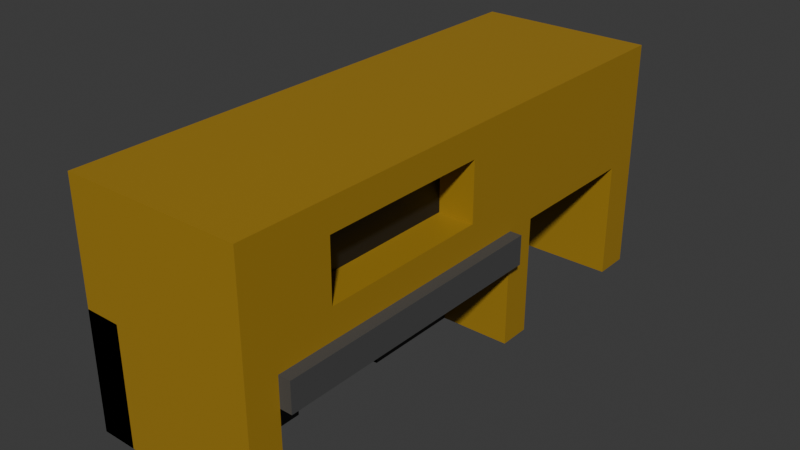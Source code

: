 # Source: Edificio-4.blend  (saved by Blender 4.5.87; exported with 4.5.12 LTS)
import bpy
from mathutils import Matrix  # noqa: F401  (used for matrix-valued properties, if any)

bpy.ops.wm.read_factory_settings(use_empty=True)
scene = bpy.context.scene
scene.name = 'Scene'

# ---- collections
col_collection = bpy.data.collections.new('Collection'); scene.collection.children.link(col_collection)

# ---- materials (node trees are filled in below, after node groups)
mat_base = bpy.data.materials.new('BASE')
mat_ventanas_puertas = bpy.data.materials.new('Ventanas/Puertas')
mat_cartel = bpy.data.materials.new('Cartel')

# ---- material node trees
mat_base.use_nodes = True; mat_base.node_tree.nodes.clear()
_N = mat_base.node_tree.nodes; _L = mat_base.node_tree.links
n0 = _N.new('ShaderNodeBsdfPrincipled'); n0.name = 'Principled BSDF'; n0.location = (-200, 100)
n0.inputs[0].default_value = (0.3663, 0.2147, 0.01116, 1.0)
n1 = _N.new('ShaderNodeOutputMaterial'); n1.name = 'Material Output'; n1.location = (200, 100)
_L.new(n0.outputs[0], n1.inputs[0])
n1.is_active_output = True
mat_ventanas_puertas.use_nodes = True; mat_ventanas_puertas.node_tree.nodes.clear()
_N = mat_ventanas_puertas.node_tree.nodes; _L = mat_ventanas_puertas.node_tree.links
n0 = _N.new('ShaderNodeBsdfPrincipled'); n0.name = 'Principled BSDF'; n0.location = (-200, 100)
n0.inputs[0].default_value = (0.01022, 0.01022, 0.01022, 1.0)
n1 = _N.new('ShaderNodeOutputMaterial'); n1.name = 'Material Output'; n1.location = (200, 100)
_L.new(n0.outputs[0], n1.inputs[0])
n1.is_active_output = True
mat_cartel.use_nodes = True; mat_cartel.node_tree.nodes.clear()
_N = mat_cartel.node_tree.nodes; _L = mat_cartel.node_tree.links
n0 = _N.new('ShaderNodeBsdfPrincipled'); n0.name = 'Principled BSDF'; n0.location = (-200, 100)
n0.inputs[0].default_value = (0.07199, 0.07199, 0.07199, 1.0)
n1 = _N.new('ShaderNodeOutputMaterial'); n1.name = 'Material Output'; n1.location = (200, 100)
_L.new(n0.outputs[0], n1.inputs[0])
n1.is_active_output = True

# ---- world
world_world = bpy.data.worlds.new('World'); scene.world = world_world
world_world.use_nodes = True; world_world.node_tree.nodes.clear()
_N = world_world.node_tree.nodes; _L = world_world.node_tree.links
n0 = _N.new('ShaderNodeOutputWorld'); n0.name = 'World Output'; n0.location = (200, 100)
n1 = _N.new('ShaderNodeBackground'); n1.name = 'Background'; n1.location = (-200, 100)
n1.inputs[0].default_value = (0.05088, 0.05088, 0.05088, 1.0)
_L.new(n1.outputs[0], n0.inputs[0])
n0.is_active_output = True
world_world.color = (0.05088, 0.05088, 0.05088)
world_world.sun_shadow_jitter_overblur = 0.0

# ---- meshes
me_plane = bpy.data.meshes.new('Plane')
me_plane.from_pydata([(1.0, -1.0, 0.0), (1.0, 1.0, 0.0), (1.0, 0.2, 0.0), (1.0, 0.32, 0.0), (1.0, 0.864, 0.0), (0.0, -1.0, 0.0), (0.0, 1.0, 0.0), (0.0, 0.32, 0.0), (0.0, 0.864, 0.0), (1.0, -0.88, 0.0), (1.0, 1.0, 1.333), (0.0, -0.556, 0.0), (1.0, 0.32, 1.333), (0.0, -0.178, 0.0), (0.6, 0.2, 0.0), (0.6, -0.88, 0.0), (0.6, -0.556, 0.0), (0.6, -0.178, 0.0), (1.0, -1.0, 0.6667), (1.0, 1.0, 0.6667), (0.0, -1.0, 0.6667), (0.0, 1.0, 0.6667), (1.0, -1.0, 1.333), (1.0, -0.88, 0.5), (0.6, -0.178, 0.5), (0.6, -0.556, 0.5), (0.6, -0.88, 0.5), (0.6, 0.2, 0.5), (1.0, -1.0, 0.6667), (1.0, 1.0, 0.6667), (1.0, 0.2, 0.6667), (1.0, 0.32, 0.6667), (1.0, 0.864, 0.6667), (1.0, -0.88, 0.6667), (1.0, 0.2, 1.333), (0.6, -0.88, 0.5), (0.6, -0.556, 0.5), (0.6, -0.178, 0.5), (1.0, 0.2, 0.0), (0.6, 0.2, 0.0), (1.0, 0.2, 0.5), (0.6, 0.2, 0.5), (1.0, 0.32, 0.6667), (0.0, 0.32, 0.6667), (1.0, 0.864, 0.6667), (0.0, 0.864, 0.6667), (0.0, -0.556, 0.6667), (0.6, -0.556, 0.6667), (0.0, -0.178, 0.6667), (0.6, -0.178, 0.6667), (1.0, -0.88, 1.333), (1.067, -0.88, 0.5), (1.0, 0.864, 1.333), (1.067, 0.2, 0.5), (1.0, 0.2, 1.333), (1.067, -0.88, 0.6667), (1.0, -0.88, 1.333), (1.067, 0.2, 0.6667), (1.0, 0.864, 1.333), (1.0, -0.88, 0.6667), (1.0, 0.32, 1.333), (1.0, 0.2, 0.6667), (0.0, -1.0, 1.333), (0.0, 1.0, 1.333), (0.2667, -0.556, 0.0), (0.2667, -0.178, 0.0), (0.2667, -0.556, 0.6667), (0.2667, -0.178, 0.6667), (0.2, 0.32, 0.0), (0.2, 0.864, 0.0), (0.2, 0.2, 0.0), (0.2, -0.178, 0.0), (0.2, 1.0, 0.0), (0.2, -1.0, 0.0), (0.2, -0.88, 0.0), (0.2, -0.556, 0.0), (0.2, -1.0, 0.6667), (0.2, 1.0, 0.6667), (1.0, -0.96, 1.333), (1.0, -0.92, 1.333), (1.0, -0.016, 1.333), (1.0, -0.232, 1.333), (1.0, -0.448, 1.333), (1.0, -0.664, 1.333), (1.0, 0.224, 1.333), (1.0, 0.248, 1.333), (1.0, 0.272, 1.333), (1.0, 0.296, 1.333), (1.0, -0.016, 0.6667), (1.0, -0.664, 0.8333), (1.0, -0.664, 1.167), (0.8, -0.664, 1.167), (0.8, -0.664, 0.8333), (0.8, -0.016, 1.167), (0.8, -0.016, 0.8333), (1.0, -0.016, 0.8333), (1.0, -0.016, 1.167)], [(60, 50)], [(8, 4, 1, 6), (17, 49, 67, 65), (42, 44, 58, 60), (32, 29, 10, 52), (15, 35, 23, 9), (38, 40, 41, 39), (0, 18, 20, 5), (14, 27, 24, 17), (28, 33, 50, 79, 78, 22), (6, 21, 19, 1), (16, 25, 26, 15), (9, 33, 28, 0), (1, 29, 32, 4), (2, 14, 39, 38), (3, 7, 43, 42), (8, 4, 44, 45), (40, 53, 51, 23, 35, 36, 37, 41), (16, 11, 46, 47), (13, 17, 49, 48), (43, 45, 44, 42), (80, 54, 34, 84), (58, 50, 79, 78, 22, 60), (51, 55, 59, 23), (40, 61, 57, 53), (10, 58, 63, 52), (10, 63, 58, 52), (62, 22, 78, 79, 50, 58, 63), (65, 67, 66, 64), (47, 16, 64, 66), (49, 47, 66, 67), (20, 18, 22, 62), (73, 74, 75, 71, 70, 68, 69, 72, 77, 76), (20, 5, 73, 76), (6, 21, 77, 72), (21, 63, 10, 19), (57, 61, 88, 59, 55), (53, 57, 55, 51), (56, 83, 87, 12), (83, 82, 86, 87), (82, 81, 85, 86), (81, 80, 84, 85), (96, 90, 91, 93), (30, 31, 12, 87, 86, 85, 84, 34), (3, 31, 30, 2), (95, 96, 93, 94), (89, 95, 94, 92), (94, 93, 91, 92), (90, 89, 92, 91), (88, 61, 54, 80, 96, 95), (59, 88, 95, 89, 90, 96, 80, 81, 82, 83, 56)])
me_plane.polygons.foreach_set('material_index', [0, 0, 0, 0, 0, 0, 0, 1, 0, 0, 1, 0, 0, 0, 0, 0, 0, 0, 0, 0, 0, 0, 2, 2, 0, 0, 0, 1, 0, 0, 0, 1, 0, 0, 0, 2, 2, 0, 0, 0, 0, 0, 0, 0, 0, 0, 1, 0, 0, 0])
_uv = me_plane.uv_layers.new(name='UVMap')
_uv.uv.foreach_set('vector', [0.5, 0.932, 1.0, 0.932, 1.0, 1.0, 0.5, 1.0, 0.8, 0.411, 0.8, 0.411, 0.8, 0.411, 0.8, 0.411, 1.0, 0.66, 1.0, 0.932, 1.0, 0.932, 1.0, 0.66, 1.0, 0.932, 1.0, 1.0, 1.0, 1.0, 1.0, 0.932, 0.8, 0.06, 0.8, 0.06, 1.0, 0.06, 1.0, 0.06, 1.0, 0.6, 1.0, 0.6, 0.8, 0.6, 0.8, 0.6, 1.0, 0.0, 1.0, 0.0, 0.5, 0.0, 0.5, 0.0, 0.8, 0.6, 0.8, 0.6, 0.8, 0.411, 0.8, 0.411, 1.0, 0.0, 1.0, 0.06, 1.0, 0.06, 1.0, 0.04, 1.0, 0.02, 1.0, 0.0, 0.5, 1.0, 0.5, 1.0, 1.0, 1.0, 1.0, 1.0, 0.8, 0.222, 0.8, 0.222, 0.8, 0.06, 0.8, 0.06, 1.0, 0.06, 1.0, 0.06, 1.0, 0.0, 1.0, 0.0, 1.0, 1.0, 1.0, 1.0, 1.0, 0.932, 1.0, 0.932, 1.0, 0.6, 0.8, 0.6, 0.8, 0.6, 1.0, 0.6, 1.0, 0.66, 0.5, 0.66, 0.5, 0.66, 1.0, 0.66, 0.5, 0.932, 1.0, 0.932, 1.0, 0.932, 0.5, 0.932, 1.0, 0.6, 1.0, 0.6, 1.0, 0.06, 1.0, 0.06, 0.8, 0.06, 0.8, 0.222, 0.8, 0.411, 0.8, 0.6, 0.8, 0.222, 0.5, 0.222, 0.5, 0.222, 0.8, 0.222, 0.5, 0.411, 0.8, 0.411, 0.8, 0.411, 0.5, 0.411, 0.5, 0.66, 0.5, 0.932, 1.0, 0.932, 1.0, 0.66, 1.0, 0.492, 1.0, 0.6, 1.0, 0.6, 1.0, 0.612, 1.0, 0.932, 1.0, 0.06, 1.0, 0.04, 1.0, 0.02, 1.0, 0.0, 1.0, 0.66, 1.0, 0.06, 1.0, 0.06, 1.0, 0.06, 1.0, 0.06, 1.0, 0.6, 1.0, 0.6, 1.0, 0.6, 1.0, 0.6, 1.0, 1.0, 1.0, 0.932, 0.5, 1.0, 1.0, 0.932, 1.0, 1.0, 0.5, 1.0, 1.0, 0.932, 1.0, 0.932, 0.5, 0.0, 1.0, 0.0, 1.0, 0.02, 1.0, 0.04, 1.0, 0.06, 1.0, 0.932, 0.5, 1.0, 0.8, 0.411, 0.8, 0.411, 0.8, 0.222, 0.8, 0.222, 0.8, 0.222, 0.8, 0.222, 0.8, 0.222, 0.8, 0.222, 0.0, 0.0, 0.0, 0.0, 0.0, 0.0, 0.0, 0.0, 0.5, 0.0, 1.0, 0.0, 1.0, 0.0, 0.5, 0.0, 0.5, 0.0, 0.5, 0.06, 0.5, 0.222, 0.5, 0.411, 0.5, 0.6, 0.5, 0.66, 0.5, 0.932, 0.5, 1.0, 0.5, 1.0, 0.5, 0.0, 0.5, 0.0, 0.5, 0.0, 0.5, 0.0, 0.5, 0.0, 0.5, 1.0, 0.5, 1.0, 0.5, 1.0, 0.5, 1.0, 0.5, 1.0, 0.5, 1.0, 1.0, 1.0, 1.0, 1.0, 1.0, 0.6, 1.0, 0.6, 1.0, 0.492, 1.0, 0.06, 1.0, 0.06, 1.0, 0.6, 1.0, 0.6, 1.0, 0.06, 1.0, 0.06, 1.0, 0.06, 1.0, 0.168, 1.0, 0.648, 1.0, 0.66, 1.0, 0.168, 1.0, 0.276, 1.0, 0.636, 1.0, 0.648, 1.0, 0.276, 1.0, 0.384, 1.0, 0.624, 1.0, 0.636, 1.0, 0.384, 1.0, 0.492, 1.0, 0.612, 1.0, 0.624, 1.0, 0.492, 1.0, 0.168, 1.0, 0.168, 1.0, 0.492, 1.0, 0.6, 1.0, 0.66, 1.0, 0.66, 1.0, 0.648, 1.0, 0.636, 1.0, 0.624, 1.0, 0.612, 1.0, 0.6, 1.0, 0.66, 1.0, 0.66, 1.0, 0.6, 1.0, 0.6, 1.0, 0.492, 1.0, 0.492, 1.0, 0.492, 1.0, 0.492, 1.0, 0.168, 1.0, 0.492, 1.0, 0.492, 1.0, 0.168, 1.0, 0.492, 1.0, 0.492, 1.0, 0.168, 1.0, 0.168, 1.0, 0.168, 1.0, 0.168, 1.0, 0.168, 1.0, 0.168, 1.0, 0.492, 1.0, 0.6, 1.0, 0.6, 1.0, 0.492, 1.0, 0.492, 1.0, 0.492, 1.0, 0.06, 1.0, 0.492, 1.0, 0.492, 1.0, 0.168, 1.0, 0.168, 1.0, 0.492, 1.0, 0.492, 1.0, 0.384, 1.0, 0.276, 1.0, 0.168, 1.0, 0.06])
me_plane.materials.append(mat_base)
me_plane.materials.append(mat_ventanas_puertas)
me_plane.materials.append(mat_cartel)
me_plane.update()

# ---- objects
ob_plane = bpy.data.objects.new('Plane', me_plane)

# ---- transforms, parenting, visibility, modifiers, constraints
ob_plane.location = (0.0, 0.0, 0.0)
ob_plane.scale = (3.0, 4.5, 3.0)

# ---- collection membership
col_collection.objects.link(ob_plane)

# ---- scene / render settings (as saved in the file)
scene.frame_start = 1; scene.frame_end = 250; scene.frame_set(1)
scene.render.engine = 'BLENDER_EEVEE_NEXT'
bpy.context.view_layer.update()

# ---- added for rendering (the .blend has no active camera and no usable light): camera, sun
cam_auto = bpy.data.cameras.new('AutoCamera')
cam_auto.lens = 50.0
cam_auto.sensor_width = 36.0
cam_auto.clip_end = 1000.0
ob_auto_camera = bpy.data.objects.new('AutoCamera', cam_auto)
scene.collection.objects.link(ob_auto_camera)
ob_auto_camera.location = (11.1813, -11.4976, 9.66506)
ob_auto_camera.rotation_euler = (1.09748, -7.21219e-08, 0.694738)
scene.camera = ob_auto_camera
light_auto_sun = bpy.data.lights.new('AutoSun', 'SUN')
light_auto_sun.energy = 3.0
light_auto_sun.angle = 0.0523599
ob_auto_sun = bpy.data.objects.new('AutoSun', light_auto_sun)
scene.collection.objects.link(ob_auto_sun)
ob_auto_sun.rotation_euler = (0.872665, 0.174533, 0.523599)
bpy.context.view_layer.update()

